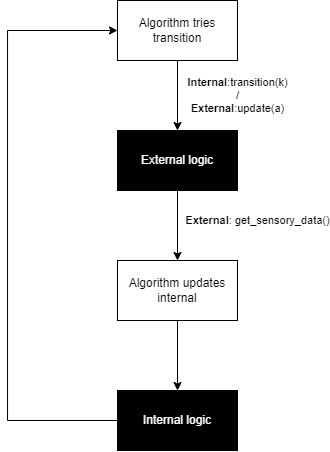

The diagram above was exported from draw.io. Its source (the exported page's mxGraphModel, read from the mxfile embedded in the PNG):
<mxGraphModel dx="981" dy="526" grid="1" gridSize="10" guides="1" tooltips="1" connect="1" arrows="1" fold="1" page="1" pageScale="1" pageWidth="850" pageHeight="1100" math="0" shadow="0">
  <root>
    <mxCell id="0" />
    <mxCell id="1" parent="0" />
    <mxCell id="1uzGcnFdFfclWwJPsCDb-3" value="&lt;b&gt;Internal&lt;/b&gt;:transition(k)&lt;br&gt;/&lt;br&gt;&lt;b&gt;External&lt;/b&gt;:update(a)" style="edgeStyle=orthogonalEdgeStyle;rounded=0;orthogonalLoop=1;jettySize=auto;html=1;entryX=0.5;entryY=0;entryDx=0;entryDy=0;" parent="1" source="1uzGcnFdFfclWwJPsCDb-1" target="1uzGcnFdFfclWwJPsCDb-7" edge="1">
      <mxGeometry y="60" relative="1" as="geometry">
        <mxPoint x="410" y="330" as="targetPoint" />
        <Array as="points" />
        <mxPoint as="offset" />
      </mxGeometry>
    </mxCell>
    <mxCell id="1uzGcnFdFfclWwJPsCDb-1" value="Algorithm tries transition" style="rounded=0;whiteSpace=wrap;html=1;" parent="1" vertex="1">
      <mxGeometry x="350" y="120" width="120" height="60" as="geometry" />
    </mxCell>
    <mxCell id="1uzGcnFdFfclWwJPsCDb-6" value="&lt;b&gt;External&lt;/b&gt;: get_sensory_data()" style="edgeStyle=orthogonalEdgeStyle;rounded=0;orthogonalLoop=1;jettySize=auto;html=1;entryX=0.5;entryY=0;entryDx=0;entryDy=0;" parent="1" target="1uzGcnFdFfclWwJPsCDb-5" edge="1">
      <mxGeometry x="-0.1429" y="80" relative="1" as="geometry">
        <mxPoint x="410" y="310" as="sourcePoint" />
        <mxPoint as="offset" />
      </mxGeometry>
    </mxCell>
    <mxCell id="1uzGcnFdFfclWwJPsCDb-10" style="edgeStyle=orthogonalEdgeStyle;rounded=0;orthogonalLoop=1;jettySize=auto;html=1;fontColor=#FFFFFF;" parent="1" source="1uzGcnFdFfclWwJPsCDb-5" target="1uzGcnFdFfclWwJPsCDb-9" edge="1">
      <mxGeometry relative="1" as="geometry" />
    </mxCell>
    <mxCell id="1uzGcnFdFfclWwJPsCDb-5" value="Algorithm updates internal" style="whiteSpace=wrap;html=1;rounded=0;" parent="1" vertex="1">
      <mxGeometry x="350" y="380" width="120" height="60" as="geometry" />
    </mxCell>
    <mxCell id="1uzGcnFdFfclWwJPsCDb-7" value="&lt;font color=&quot;#ffffff&quot;&gt;External logic&lt;/font&gt;" style="rounded=0;whiteSpace=wrap;html=1;fillColor=#000000;" parent="1" vertex="1">
      <mxGeometry x="350" y="250" width="120" height="60" as="geometry" />
    </mxCell>
    <mxCell id="1uzGcnFdFfclWwJPsCDb-11" style="edgeStyle=orthogonalEdgeStyle;rounded=0;orthogonalLoop=1;jettySize=auto;html=1;entryX=0;entryY=0.5;entryDx=0;entryDy=0;fontColor=#FFFFFF;" parent="1" source="1uzGcnFdFfclWwJPsCDb-9" target="1uzGcnFdFfclWwJPsCDb-1" edge="1">
      <mxGeometry relative="1" as="geometry">
        <Array as="points">
          <mxPoint x="240" y="540" />
          <mxPoint x="240" y="150" />
        </Array>
      </mxGeometry>
    </mxCell>
    <mxCell id="1uzGcnFdFfclWwJPsCDb-9" value="&lt;font color=&quot;#ffffff&quot;&gt;Internal logic&lt;/font&gt;" style="rounded=0;whiteSpace=wrap;html=1;fillColor=#000000;" parent="1" vertex="1">
      <mxGeometry x="350" y="510" width="120" height="60" as="geometry" />
    </mxCell>
  </root>
</mxGraphModel>